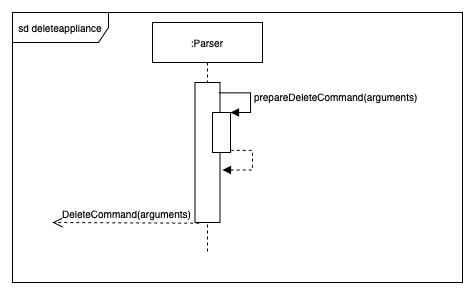

The diagram above was exported from draw.io. Its source (the exported page's mxGraphModel, read from the mxfile embedded in the PNG):
<mxGraphModel dx="1963" dy="1852" grid="1" gridSize="10" guides="1" tooltips="1" connect="1" arrows="1" fold="1" page="1" pageScale="1" pageWidth="850" pageHeight="1100" math="0" shadow="0">
  <root>
    <mxCell id="0" />
    <mxCell id="1" parent="0" />
    <mxCell id="2" value="sd deleteappliance" style="shape=umlFrame;whiteSpace=wrap;html=1;shadow=0;labelBackgroundColor=none;sketch=0;fillColor=#ffffff;fontSize=10;fontColor=#000000;width=96;height=30;" vertex="1" parent="1">
      <mxGeometry x="880" y="960" width="450" height="270" as="geometry" />
    </mxCell>
    <mxCell id="3" value=":Parser" style="shape=umlLifeline;perimeter=lifelinePerimeter;whiteSpace=wrap;html=1;container=1;collapsible=0;recursiveResize=0;outlineConnect=0;shadow=0;labelBackgroundColor=none;sketch=0;fillColor=#ffffff;fontSize=10;fontColor=#000000;" vertex="1" parent="1">
      <mxGeometry x="1020" y="970" width="110" height="230" as="geometry" />
    </mxCell>
    <mxCell id="4" value="" style="html=1;points=[];perimeter=orthogonalPerimeter;shadow=0;labelBackgroundColor=none;sketch=0;fillColor=#ffffff;fontSize=10;fontColor=#000000;" vertex="1" parent="3">
      <mxGeometry x="42.5" y="60" width="25" height="140" as="geometry" />
    </mxCell>
    <mxCell id="5" value="" style="html=1;points=[];perimeter=orthogonalPerimeter;shadow=0;labelBackgroundColor=none;sketch=0;fillColor=#ffffff;fontSize=10;fontColor=#000000;" vertex="1" parent="3">
      <mxGeometry x="60" y="90" width="18" height="40" as="geometry" />
    </mxCell>
    <mxCell id="6" value="prepareDeleteCommand(arguments)" style="edgeStyle=orthogonalEdgeStyle;html=1;align=left;spacingLeft=2;endArrow=block;rounded=0;entryX=1;entryY=0;fontSize=10;fontColor=#000000;exitX=0.952;exitY=0.074;exitDx=0;exitDy=0;exitPerimeter=0;" edge="1" parent="3" source="4" target="5">
      <mxGeometry relative="1" as="geometry">
        <mxPoint x="73" y="70" as="sourcePoint" />
        <Array as="points">
          <mxPoint x="98" y="70" />
          <mxPoint x="98" y="90" />
        </Array>
      </mxGeometry>
    </mxCell>
    <mxCell id="7" value="DeleteCommand(arguments)" style="html=1;verticalAlign=bottom;endArrow=open;dashed=1;endSize=8;fontSize=10;fontColor=#000000;exitX=0.169;exitY=1.005;exitDx=0;exitDy=0;exitPerimeter=0;" edge="1" source="4" parent="1">
      <mxGeometry relative="1" as="geometry">
        <mxPoint x="1010" y="1170" as="sourcePoint" />
        <mxPoint x="919.9999999999995" y="1170" as="targetPoint" />
      </mxGeometry>
    </mxCell>
    <mxCell id="8" value="" style="edgeStyle=orthogonalEdgeStyle;html=1;align=left;spacingLeft=2;endArrow=block;rounded=0;entryX=1.1;entryY=0.625;fontSize=10;fontColor=#000000;exitX=0.952;exitY=0.074;exitDx=0;exitDy=0;exitPerimeter=0;entryDx=0;entryDy=0;entryPerimeter=0;dashed=1;" edge="1" target="4" parent="1">
      <mxGeometry relative="1" as="geometry">
        <mxPoint x="1098.3000000000002" y="1097.8600000000001" as="sourcePoint" />
        <Array as="points">
          <mxPoint x="1120" y="1098" />
          <mxPoint x="1120" y="1118" />
        </Array>
        <mxPoint x="1110" y="1117.5" as="targetPoint" />
      </mxGeometry>
    </mxCell>
  </root>
</mxGraphModel>